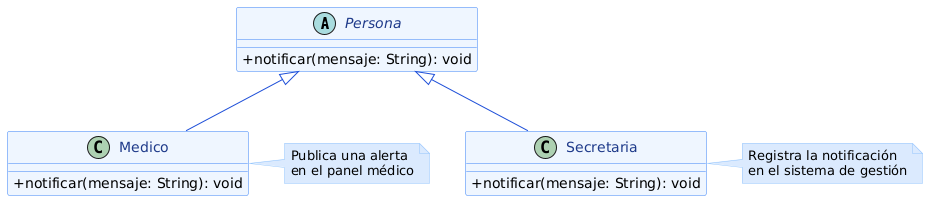

The diagram above was rendered by PlantUML. Its source (embedded in the PNG):
@startuml poo-polimorfismo-alan
skinparam backgroundColor #FFFFFF
skinparam classAttributeIconSize 0
skinparam class {
    BackgroundColor #EFF6FF
    BorderColor #3B82F6
    ArrowColor #1D4ED8
    FontColor #1E3A8A
}
skinparam note {
    BackgroundColor #DBEAFE
    BorderColor #93C5FD
}

abstract class Persona {
    + notificar(mensaje: String): void
}

class Medico {
    + notificar(mensaje: String): void
}

class Secretaria {
    + notificar(mensaje: String): void
}

Persona <|-- Medico
Persona <|-- Secretaria

note right of Medico : Publica una alerta\nen el panel médico
note right of Secretaria : Registra la notificación\nen el sistema de gestión
@enduml